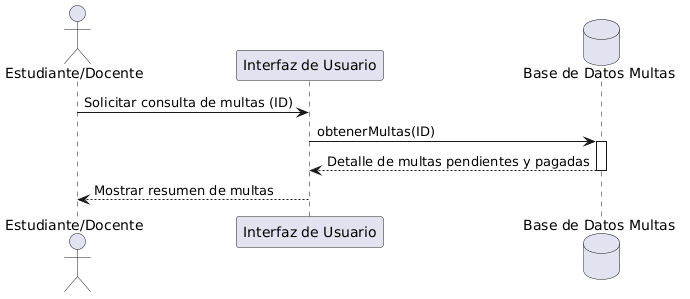

The diagram above was rendered by PlantUML. Its source (embedded in the PNG):
@startuml
actor "Estudiante/Docente" as Actor
participant "Interfaz de Usuario" as UI
database "Base de Datos Multas" as DB

Actor -> UI : Solicitar consulta de multas (ID)
UI -> DB : obtenerMultas(ID)
activate DB
DB --> UI : Detalle de multas pendientes y pagadas
deactivate DB
UI --> Actor : Mostrar resumen de multas
@enduml